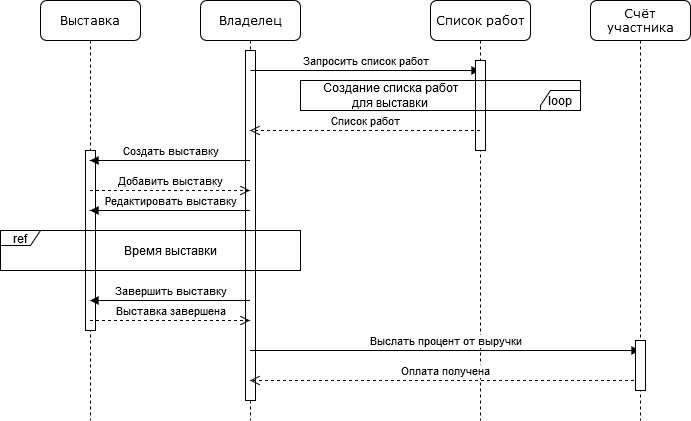

The diagram above was exported from draw.io. Its source (the exported page's mxGraphModel, read from the mxfile embedded in the PNG):
<mxGraphModel dx="1022" dy="432" grid="1" gridSize="10" guides="1" tooltips="1" connect="1" arrows="1" fold="1" page="1" pageScale="1" pageWidth="1100" pageHeight="850" background="#ffffff" math="0" shadow="0">
  <root>
    <mxCell id="0" />
    <mxCell id="1" parent="0" />
    <mxCell id="7baba1c4bc27f4b0-2" value="Владелец" style="shape=umlLifeline;perimeter=lifelinePerimeter;whiteSpace=wrap;html=1;container=1;collapsible=0;recursiveResize=0;outlineConnect=0;rounded=1;shadow=0;comic=0;labelBackgroundColor=none;strokeWidth=1;fontFamily=Verdana;fontSize=12;align=center;" parent="1" vertex="1">
      <mxGeometry x="260" y="80" width="100" height="420" as="geometry" />
    </mxCell>
    <mxCell id="j2wBgXr8t-tYqsKm-J6z-1" value="" style="html=1;points=[];perimeter=orthogonalPerimeter;" parent="7baba1c4bc27f4b0-2" vertex="1">
      <mxGeometry x="45" y="50" width="10" height="350" as="geometry" />
    </mxCell>
    <mxCell id="j2wBgXr8t-tYqsKm-J6z-6" value="Запросить список работ" style="html=1;verticalAlign=bottom;endArrow=block;" parent="7baba1c4bc27f4b0-2" target="7baba1c4bc27f4b0-4" edge="1">
      <mxGeometry width="80" relative="1" as="geometry">
        <mxPoint x="50" y="70" as="sourcePoint" />
        <mxPoint x="320" y="70" as="targetPoint" />
      </mxGeometry>
    </mxCell>
    <mxCell id="7baba1c4bc27f4b0-4" value="Список работ" style="shape=umlLifeline;perimeter=lifelinePerimeter;whiteSpace=wrap;html=1;container=1;collapsible=0;recursiveResize=0;outlineConnect=0;rounded=1;shadow=0;comic=0;labelBackgroundColor=none;strokeWidth=1;fontFamily=Verdana;fontSize=12;align=center;" parent="1" vertex="1">
      <mxGeometry x="490" y="80" width="100" height="420" as="geometry" />
    </mxCell>
    <mxCell id="j2wBgXr8t-tYqsKm-J6z-3" value="" style="html=1;points=[];perimeter=orthogonalPerimeter;" parent="7baba1c4bc27f4b0-4" vertex="1">
      <mxGeometry x="45" y="60" width="10" height="90" as="geometry" />
    </mxCell>
    <mxCell id="7baba1c4bc27f4b0-8" value="Выставка" style="shape=umlLifeline;perimeter=lifelinePerimeter;whiteSpace=wrap;html=1;container=1;collapsible=0;recursiveResize=0;outlineConnect=0;rounded=1;shadow=0;comic=0;labelBackgroundColor=none;strokeWidth=1;fontFamily=Verdana;fontSize=12;align=center;" parent="1" vertex="1">
      <mxGeometry x="100" y="80" width="100" height="420" as="geometry" />
    </mxCell>
    <mxCell id="j2wBgXr8t-tYqsKm-J6z-4" value="" style="html=1;points=[];perimeter=orthogonalPerimeter;" parent="7baba1c4bc27f4b0-8" vertex="1">
      <mxGeometry x="45" y="150" width="10" height="180" as="geometry" />
    </mxCell>
    <mxCell id="j2wBgXr8t-tYqsKm-J6z-9" value="Список работ" style="html=1;verticalAlign=bottom;endArrow=open;dashed=1;endSize=8;" parent="1" source="7baba1c4bc27f4b0-4" target="7baba1c4bc27f4b0-2" edge="1">
      <mxGeometry relative="1" as="geometry">
        <mxPoint x="600" y="200" as="sourcePoint" />
        <mxPoint x="520" y="200" as="targetPoint" />
        <Array as="points">
          <mxPoint x="430" y="210" />
        </Array>
      </mxGeometry>
    </mxCell>
    <mxCell id="j2wBgXr8t-tYqsKm-J6z-12" value="Создать выставку" style="html=1;verticalAlign=bottom;endArrow=block;" parent="1" source="7baba1c4bc27f4b0-2" target="7baba1c4bc27f4b0-8" edge="1">
      <mxGeometry width="80" relative="1" as="geometry">
        <mxPoint x="180" y="260" as="sourcePoint" />
        <mxPoint x="260" y="260" as="targetPoint" />
        <Array as="points">
          <mxPoint x="240" y="240" />
        </Array>
      </mxGeometry>
    </mxCell>
    <mxCell id="j2wBgXr8t-tYqsKm-J6z-13" value="Добавить выставку" style="html=1;verticalAlign=bottom;endArrow=open;dashed=1;endSize=8;" parent="1" source="7baba1c4bc27f4b0-8" target="7baba1c4bc27f4b0-2" edge="1">
      <mxGeometry relative="1" as="geometry">
        <mxPoint x="290" y="270" as="sourcePoint" />
        <mxPoint x="210" y="270" as="targetPoint" />
        <Array as="points">
          <mxPoint x="240" y="270" />
        </Array>
      </mxGeometry>
    </mxCell>
    <mxCell id="j2wBgXr8t-tYqsKm-J6z-14" value="Редактировать выставку" style="html=1;verticalAlign=bottom;endArrow=block;" parent="1" source="7baba1c4bc27f4b0-2" target="7baba1c4bc27f4b0-8" edge="1">
      <mxGeometry width="80" relative="1" as="geometry">
        <mxPoint x="190" y="310" as="sourcePoint" />
        <mxPoint x="270" y="310" as="targetPoint" />
        <Array as="points">
          <mxPoint x="240" y="290" />
        </Array>
      </mxGeometry>
    </mxCell>
    <mxCell id="j2wBgXr8t-tYqsKm-J6z-15" value="Завершить выставку" style="html=1;verticalAlign=bottom;endArrow=block;" parent="1" source="7baba1c4bc27f4b0-2" target="7baba1c4bc27f4b0-8" edge="1">
      <mxGeometry width="80" relative="1" as="geometry">
        <mxPoint x="190" y="380" as="sourcePoint" />
        <mxPoint x="270" y="380" as="targetPoint" />
        <Array as="points">
          <mxPoint x="260" y="380" />
        </Array>
      </mxGeometry>
    </mxCell>
    <mxCell id="j2wBgXr8t-tYqsKm-J6z-18" value="Выслать процент от выручки" style="html=1;verticalAlign=bottom;endArrow=block;" parent="1" source="7baba1c4bc27f4b0-2" target="umNej0YPwzJBMmk-TKtz-6" edge="1">
      <mxGeometry width="80" relative="1" as="geometry">
        <mxPoint x="360" y="470" as="sourcePoint" />
        <mxPoint x="440" y="470" as="targetPoint" />
        <Array as="points">
          <mxPoint x="420" y="430" />
        </Array>
      </mxGeometry>
    </mxCell>
    <mxCell id="j2wBgXr8t-tYqsKm-J6z-19" value="Выставка завершена" style="html=1;verticalAlign=bottom;endArrow=open;dashed=1;endSize=8;" parent="1" source="7baba1c4bc27f4b0-8" target="7baba1c4bc27f4b0-2" edge="1">
      <mxGeometry relative="1" as="geometry">
        <mxPoint x="270" y="410" as="sourcePoint" />
        <mxPoint x="190" y="410" as="targetPoint" />
        <Array as="points">
          <mxPoint x="290" y="400" />
        </Array>
      </mxGeometry>
    </mxCell>
    <mxCell id="j2wBgXr8t-tYqsKm-J6z-20" value="Оплата получена" style="html=1;verticalAlign=bottom;endArrow=open;dashed=1;endSize=8;" parent="1" source="umNej0YPwzJBMmk-TKtz-6" target="7baba1c4bc27f4b0-2" edge="1">
      <mxGeometry relative="1" as="geometry">
        <mxPoint x="510" y="490" as="sourcePoint" />
        <mxPoint x="430" y="490" as="targetPoint" />
        <Array as="points">
          <mxPoint x="520" y="460" />
        </Array>
      </mxGeometry>
    </mxCell>
    <mxCell id="2z-Da4hRanx35DPxRCIB-3" value="ref" style="shape=umlFrame;whiteSpace=wrap;html=1;width=40;height=15;" parent="1" vertex="1">
      <mxGeometry x="60" y="310" width="300" height="40" as="geometry" />
    </mxCell>
    <mxCell id="2z-Da4hRanx35DPxRCIB-4" value="Время выставки" style="text;html=1;strokeColor=none;fillColor=none;align=center;verticalAlign=middle;whiteSpace=wrap;rounded=0;" parent="1" vertex="1">
      <mxGeometry x="180" y="310" width="100" height="40" as="geometry" />
    </mxCell>
    <mxCell id="umNej0YPwzJBMmk-TKtz-3" value="loop" style="shape=umlFrame;whiteSpace=wrap;html=1;direction=west;width=40;height=20;" vertex="1" parent="1">
      <mxGeometry x="360" y="160" width="280" height="30" as="geometry" />
    </mxCell>
    <mxCell id="umNej0YPwzJBMmk-TKtz-4" value="Создание списка работ для выставки" style="text;html=1;strokeColor=none;fillColor=none;align=center;verticalAlign=middle;whiteSpace=wrap;rounded=0;" vertex="1" parent="1">
      <mxGeometry x="370" y="165" width="160" height="20" as="geometry" />
    </mxCell>
    <mxCell id="umNej0YPwzJBMmk-TKtz-6" value="Счёт участника" style="shape=umlLifeline;perimeter=lifelinePerimeter;whiteSpace=wrap;html=1;container=1;collapsible=0;recursiveResize=0;outlineConnect=0;rounded=1;shadow=0;comic=0;labelBackgroundColor=none;strokeWidth=1;fontFamily=Verdana;fontSize=12;align=center;" vertex="1" parent="1">
      <mxGeometry x="650" y="80" width="100" height="420" as="geometry" />
    </mxCell>
    <mxCell id="umNej0YPwzJBMmk-TKtz-7" value="" style="html=1;points=[];perimeter=orthogonalPerimeter;" vertex="1" parent="umNej0YPwzJBMmk-TKtz-6">
      <mxGeometry x="45" y="340" width="10" height="50" as="geometry" />
    </mxCell>
  </root>
</mxGraphModel>